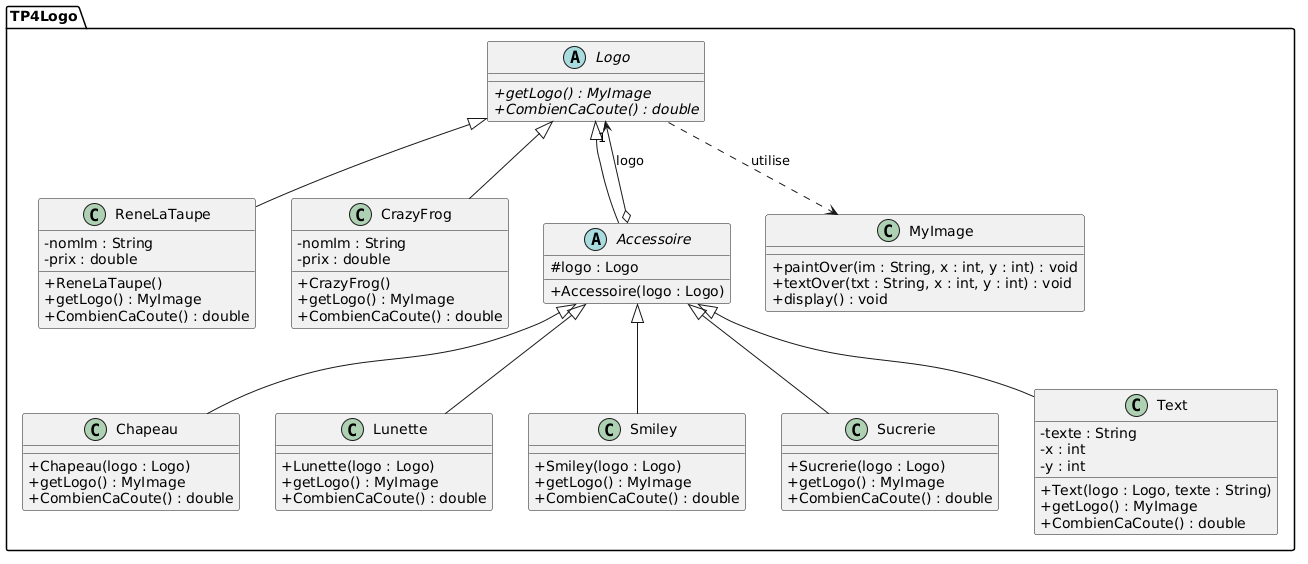

The diagram above was rendered by PlantUML. Its source (embedded in the PNG):
@startuml
skinparam classAttributeIconSize 0

package TP4Logo {

    abstract class Logo {
        + {abstract} getLogo() : MyImage
        + {abstract} CombienCaCoute() : double
    }

    class ReneLaTaupe {
        - nomIm : String
        - prix : double
        + ReneLaTaupe()
        + getLogo() : MyImage
        + CombienCaCoute() : double
    }

    class CrazyFrog {
        - nomIm : String
        - prix : double
        + CrazyFrog()
        + getLogo() : MyImage
        + CombienCaCoute() : double
    }

    abstract class Accessoire {
        # logo : Logo
        + Accessoire(logo : Logo)
    }

    class Chapeau {
        + Chapeau(logo : Logo)
        + getLogo() : MyImage
        + CombienCaCoute() : double
    }

    class Lunette {
        + Lunette(logo : Logo)
        + getLogo() : MyImage
        + CombienCaCoute() : double
    }

    class Smiley {
        + Smiley(logo : Logo)
        + getLogo() : MyImage
        + CombienCaCoute() : double
    }

    class Sucrerie {
        + Sucrerie(logo : Logo)
        + getLogo() : MyImage
        + CombienCaCoute() : double
    }

    class Text {
        - texte : String
        - x : int
        - y : int
        + Text(logo : Logo, texte : String)
        + getLogo() : MyImage
        + CombienCaCoute() : double
    }

    class MyImage {
        + paintOver(im : String, x : int, y : int) : void
        + textOver(txt : String, x : int, y : int) : void
        + display() : void
    }

    ' Héritages vers Logo
    Logo <|-- ReneLaTaupe
    Logo <|-- CrazyFrog
    Logo <|-- Accessoire

    ' Composition/Agrégation du décorateur vers le composant
    Accessoire o--> "1" Logo : logo

    ' Héritages vers Accessoire
    Accessoire <|-- Chapeau
    Accessoire <|-- Lunette
    Accessoire <|-- Smiley
    Accessoire <|-- Sucrerie
    Accessoire <|-- Text

    ' Dépendance avec MyImage
    Logo ..> MyImage : utilise
}
@enduml